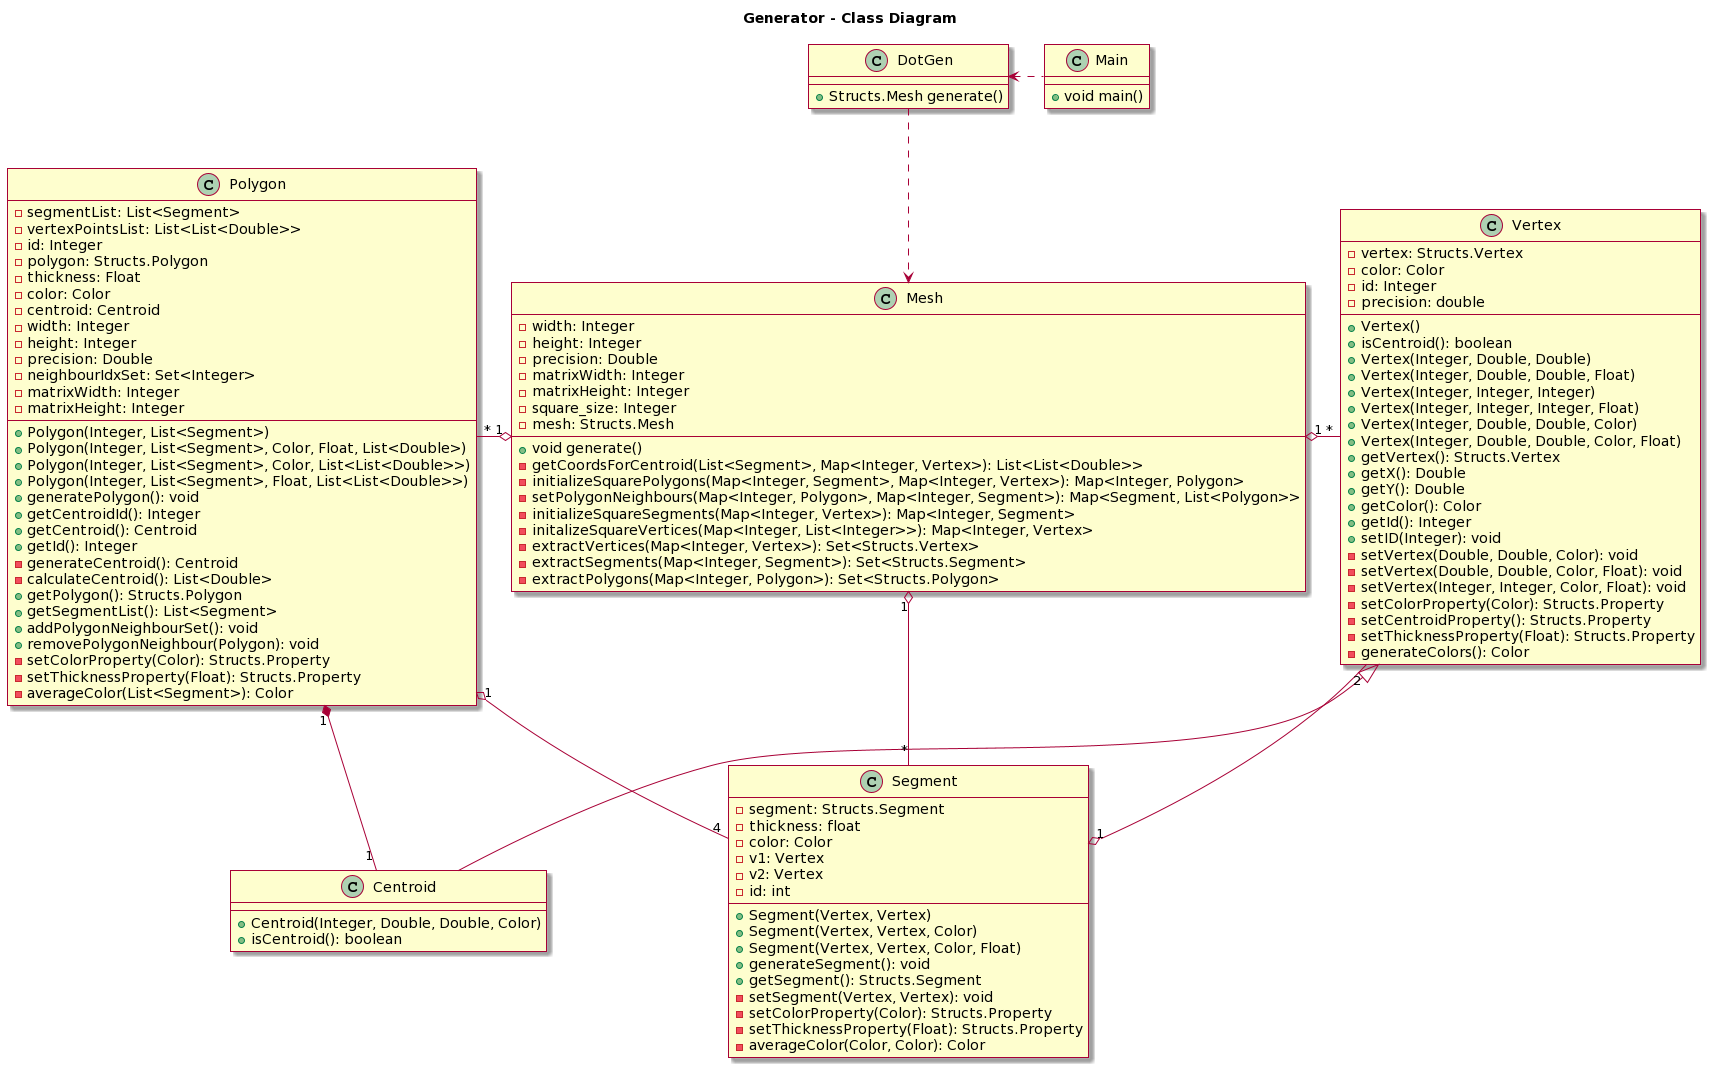

The diagram above was rendered by PlantUML. Its source (embedded in the PNG):
@startuml
skin rose

title Generator - Class Diagram


class Main {
  +void main()
}

class DotGen {
  +Structs.Mesh generate()
}
class Mesh {
  -width: Integer
  -height: Integer
  -precision: Double
  -matrixWidth: Integer
  -matrixHeight: Integer
  -square_size: Integer
  -mesh: Structs.Mesh
  +void generate()
  -getCoordsForCentroid(List<Segment>, Map<Integer, Vertex>): List<List<Double>>
  -initializeSquarePolygons(Map<Integer, Segment>, Map<Integer, Vertex>): Map<Integer, Polygon>
  -setPolygonNeighbours(Map<Integer, Polygon>, Map<Integer, Segment>): Map<Segment, List<Polygon>>
  -initializeSquareSegments(Map<Integer, Vertex>): Map<Integer, Segment>
  -initalizeSquareVertices(Map<Integer, List<Integer>>): Map<Integer, Vertex>
  -extractVertices(Map<Integer, Vertex>): Set<Structs.Vertex>
  -extractSegments(Map<Integer, Segment>): Set<Structs.Segment>
  -extractPolygons(Map<Integer, Polygon>): Set<Structs.Polygon>
}
class Polygon {
  +Polygon(Integer, List<Segment>)
  +Polygon(Integer, List<Segment>, Color, Float, List<Double>)
  +Polygon(Integer, List<Segment>, Color, List<List<Double>>)
  +Polygon(Integer, List<Segment>, Float, List<List<Double>>)
  -segmentList: List<Segment>
  -vertexPointsList: List<List<Double>>
  -id: Integer
  -polygon: Structs.Polygon
  -thickness: Float
  -color: Color
  -centroid: Centroid
  -width: Integer
  -height: Integer
  -precision: Double
  -neighbourIdxSet: Set<Integer>
  -matrixWidth: Integer
  -matrixHeight: Integer
  +generatePolygon(): void
  +getCentroidId(): Integer
  +getCentroid(): Centroid
  +getId(): Integer
  -generateCentroid(): Centroid
  -calculateCentroid(): List<Double>
  +getPolygon(): Structs.Polygon
  +getSegmentList(): List<Segment>
  +addPolygonNeighbourSet(): void
  +removePolygonNeighbour(Polygon): void
  -setColorProperty(Color): Structs.Property
  -setThicknessProperty(Float): Structs.Property
  -averageColor(List<Segment>): Color

}
class Segment {
  -segment: Structs.Segment
  -thickness: float
  -color: Color
  -v1: Vertex
  -v2: Vertex
  -id: int
  +Segment(Vertex, Vertex)
  +Segment(Vertex, Vertex, Color)
  +Segment(Vertex, Vertex, Color, Float)
  +generateSegment(): void
  +getSegment(): Structs.Segment
  -setSegment(Vertex, Vertex): void
  -setColorProperty(Color): Structs.Property
  -setThicknessProperty(Float): Structs.Property
  -averageColor(Color, Color): Color
}
class Vertex {
  -vertex: Structs.Vertex
  -color: Color
  -id: Integer
  -precision: double
  +Vertex()
  +isCentroid(): boolean
  +Vertex(Integer, Double, Double)
  +Vertex(Integer, Double, Double, Float)
  +Vertex(Integer, Integer, Integer)
  +Vertex(Integer, Integer, Integer, Float)
  +Vertex(Integer, Double, Double, Color)
  +Vertex(Integer, Double, Double, Color, Float)
  +getVertex(): Structs.Vertex
  +getX(): Double
  +getY(): Double
  +getColor(): Color
  +getId(): Integer
  +setID(Integer): void
  -setVertex(Double, Double, Color): void
  -setVertex(Double, Double, Color, Float): void
  -setVertex(Integer, Integer, Color, Float): void
  -setColorProperty(Color): Structs.Property
  -setCentroidProperty(): Structs.Property
  -setThicknessProperty(Float): Structs.Property
  -generateColors(): Color
}
class Centroid extends Vertex {
  +Centroid(Integer, Double, Double, Color)
  +isCentroid(): boolean
}

Main .left.> DotGen
DotGen ..> Mesh
Mesh "1" o-left- "*" Polygon
Mesh "1" o-down- "*" Segment
Mesh "1" o-right- "*" Vertex
Polygon "1" *-- "1" Centroid
Polygon "1" o-right- "4" Segment
Segment "1" o-left- "2" Vertex
@enduml